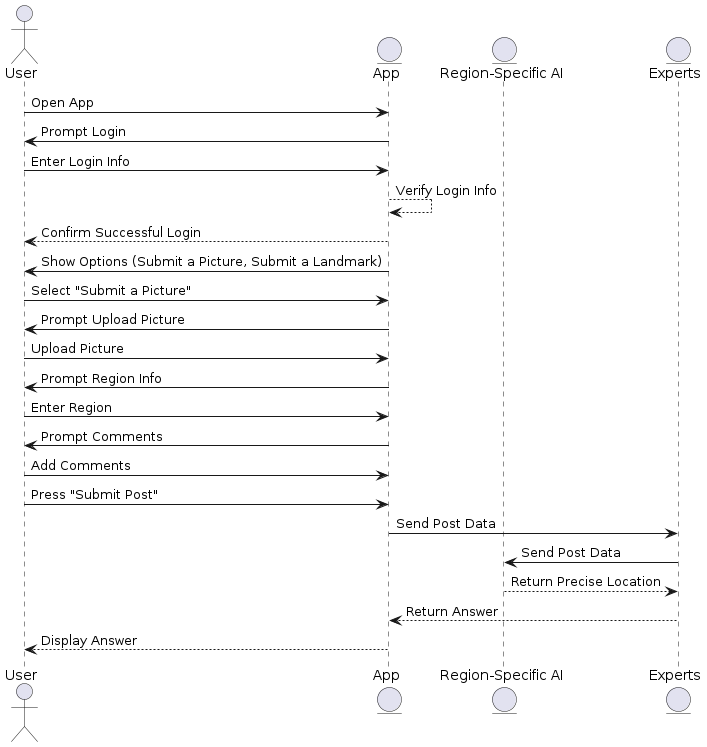

The diagram above was rendered by PlantUML. Its source (embedded in the PNG):
@startuml sequence4
actor User
entity App
entity "Region-Specific AI" as RegionAI
entity Experts

User -> App: Open App
App -> User: Prompt Login
User -> App: Enter Login Info
App --> App: Verify Login Info
App --> User: Confirm Successful Login
App -> User: Show Options (Submit a Picture, Submit a Landmark)
User -> App: Select "Submit a Picture"
App -> User: Prompt Upload Picture
User -> App: Upload Picture
App -> User: Prompt Region Info
User -> App: Enter Region
App -> User: Prompt Comments
User -> App: Add Comments
User -> App: Press "Submit Post"
App -> Experts: Send Post Data
Experts -> RegionAI: Send Post Data
RegionAI --> Experts: Return Precise Location
Experts --> App: Return Answer
App --> User: Display Answer

@enduml